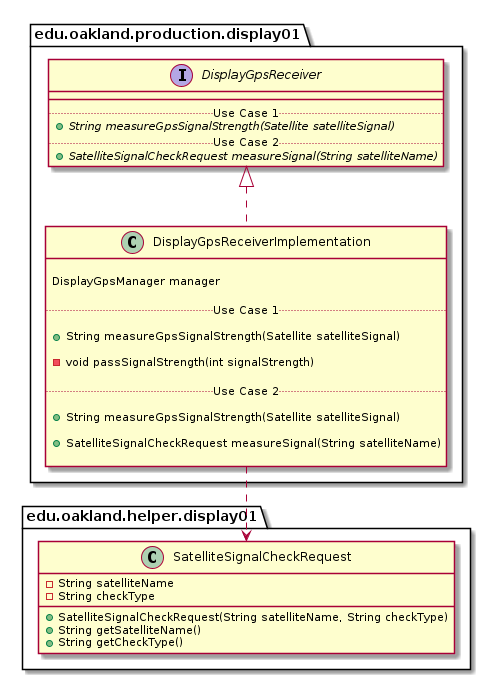

The diagram above was rendered by PlantUML. Its source (embedded in the PNG):
@startuml DisplayGpsReceiverImplementation_Closure


package edu.oakland.production.display01 {
    class DisplayGpsReceiverImplementation {
        
        DisplayGpsManager manager

        .. Use Case 1 ..
        
        + String measureGpsSignalStrength(Satellite satelliteSignal)
        
        - void passSignalStrength(int signalStrength)

        .. Use Case 2 ..
        
        + String measureGpsSignalStrength(Satellite satelliteSignal)
        
        + SatelliteSignalCheckRequest measureSignal(String satelliteName)

    }
}




package edu.oakland.production.display01 {
    interface DisplayGpsReceiver {
        __
        .. Use Case 1 ..
        {abstract} + String measureGpsSignalStrength(Satellite satelliteSignal)
        .. Use Case 2 ..
        {abstract} + SatelliteSignalCheckRequest measureSignal(String satelliteName)
    }
}






DisplayGpsReceiverImplementation .up.|> DisplayGpsReceiver



package edu.oakland.helper.display01 {
    class SatelliteSignalCheckRequest {
        - String satelliteName
        - String checkType
        + SatelliteSignalCheckRequest(String satelliteName, String checkType)
        + String getSatelliteName()
        + String getCheckType()
    }
}






DisplayGpsReceiverImplementation ..> SatelliteSignalCheckRequest



@enduml